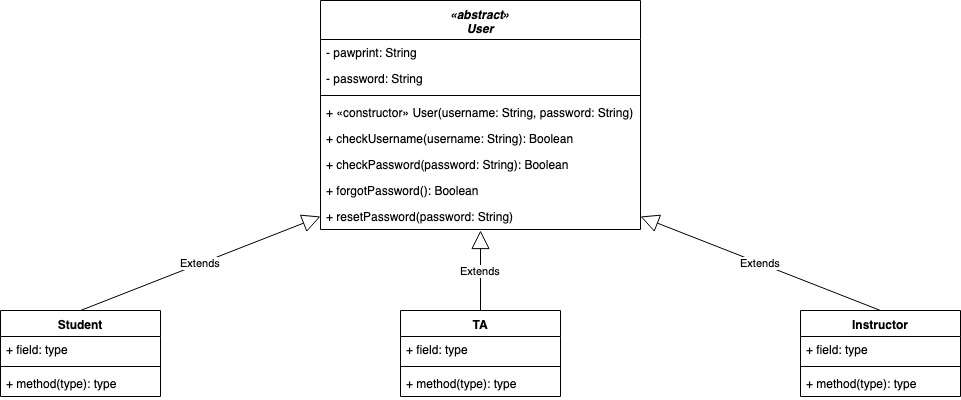

The diagram above was exported from draw.io. Its source (the exported page's mxGraphModel, read from the mxfile embedded in the PNG):
<mxGraphModel dx="1055" dy="456" grid="1" gridSize="10" guides="1" tooltips="1" connect="1" arrows="1" fold="1" page="1" pageScale="1" pageWidth="1100" pageHeight="850" math="0" shadow="0">
  <root>
    <mxCell id="0" />
    <mxCell id="1" parent="0" />
    <mxCell id="2" value="«abstract»&#10;User&#10;" style="swimlane;fontStyle=3;align=center;verticalAlign=top;childLayout=stackLayout;horizontal=1;startSize=39;horizontalStack=0;resizeParent=1;resizeParentMax=0;resizeLast=0;collapsible=1;marginBottom=0;swimlaneFillColor=#ffffff;" vertex="1" parent="1">
      <mxGeometry x="360" y="200" width="320" height="229" as="geometry" />
    </mxCell>
    <mxCell id="3" value="- pawprint: String" style="text;strokeColor=none;fillColor=none;align=left;verticalAlign=top;spacingLeft=4;spacingRight=4;overflow=hidden;rotatable=0;points=[[0,0.5],[1,0.5]];portConstraint=eastwest;fontStyle=0" vertex="1" parent="2">
      <mxGeometry y="39" width="320" height="26" as="geometry" />
    </mxCell>
    <mxCell id="4" value="- password: String" style="text;strokeColor=none;fillColor=none;align=left;verticalAlign=top;spacingLeft=4;spacingRight=4;overflow=hidden;rotatable=0;points=[[0,0.5],[1,0.5]];portConstraint=eastwest;" vertex="1" parent="2">
      <mxGeometry y="65" width="320" height="26" as="geometry" />
    </mxCell>
    <mxCell id="5" value="" style="line;strokeWidth=1;fillColor=none;align=left;verticalAlign=middle;spacingTop=-1;spacingLeft=3;spacingRight=3;rotatable=0;labelPosition=right;points=[];portConstraint=eastwest;" vertex="1" parent="2">
      <mxGeometry y="91" width="320" height="8" as="geometry" />
    </mxCell>
    <mxCell id="6" value="+ «constructor» User(username: String, password: String)" style="text;strokeColor=none;fillColor=none;align=left;verticalAlign=top;spacingLeft=4;spacingRight=4;overflow=hidden;rotatable=0;points=[[0,0.5],[1,0.5]];portConstraint=eastwest;" vertex="1" parent="2">
      <mxGeometry y="99" width="320" height="26" as="geometry" />
    </mxCell>
    <mxCell id="7" value="+ checkUsername(username: String): Boolean" style="text;strokeColor=none;fillColor=none;align=left;verticalAlign=top;spacingLeft=4;spacingRight=4;overflow=hidden;rotatable=0;points=[[0,0.5],[1,0.5]];portConstraint=eastwest;fontStyle=0" vertex="1" parent="2">
      <mxGeometry y="125" width="320" height="26" as="geometry" />
    </mxCell>
    <mxCell id="8" value="+ checkPassword(password: String): Boolean" style="text;strokeColor=none;fillColor=none;align=left;verticalAlign=top;spacingLeft=4;spacingRight=4;overflow=hidden;rotatable=0;points=[[0,0.5],[1,0.5]];portConstraint=eastwest;fontStyle=0" vertex="1" parent="2">
      <mxGeometry y="151" width="320" height="26" as="geometry" />
    </mxCell>
    <mxCell id="9" value="+ forgotPassword(): Boolean" style="text;strokeColor=none;fillColor=none;align=left;verticalAlign=top;spacingLeft=4;spacingRight=4;overflow=hidden;rotatable=0;points=[[0,0.5],[1,0.5]];portConstraint=eastwest;fontStyle=0" vertex="1" parent="2">
      <mxGeometry y="177" width="320" height="26" as="geometry" />
    </mxCell>
    <mxCell id="10" value="+ resetPassword(password: String)" style="text;strokeColor=none;fillColor=none;align=left;verticalAlign=top;spacingLeft=4;spacingRight=4;overflow=hidden;rotatable=0;points=[[0,0.5],[1,0.5]];portConstraint=eastwest;fontStyle=0" vertex="1" parent="2">
      <mxGeometry y="203" width="320" height="26" as="geometry" />
    </mxCell>
    <mxCell id="11" value="Student" style="swimlane;fontStyle=1;align=center;verticalAlign=top;childLayout=stackLayout;horizontal=1;startSize=26;horizontalStack=0;resizeParent=1;resizeParentMax=0;resizeLast=0;collapsible=1;marginBottom=0;" vertex="1" parent="1">
      <mxGeometry x="40" y="510" width="160" height="86" as="geometry" />
    </mxCell>
    <mxCell id="12" value="+ field: type" style="text;strokeColor=none;fillColor=none;align=left;verticalAlign=top;spacingLeft=4;spacingRight=4;overflow=hidden;rotatable=0;points=[[0,0.5],[1,0.5]];portConstraint=eastwest;" vertex="1" parent="11">
      <mxGeometry y="26" width="160" height="26" as="geometry" />
    </mxCell>
    <mxCell id="13" value="" style="line;strokeWidth=1;fillColor=none;align=left;verticalAlign=middle;spacingTop=-1;spacingLeft=3;spacingRight=3;rotatable=0;labelPosition=right;points=[];portConstraint=eastwest;" vertex="1" parent="11">
      <mxGeometry y="52" width="160" height="8" as="geometry" />
    </mxCell>
    <mxCell id="14" value="+ method(type): type" style="text;strokeColor=none;fillColor=none;align=left;verticalAlign=top;spacingLeft=4;spacingRight=4;overflow=hidden;rotatable=0;points=[[0,0.5],[1,0.5]];portConstraint=eastwest;" vertex="1" parent="11">
      <mxGeometry y="60" width="160" height="26" as="geometry" />
    </mxCell>
    <mxCell id="15" value="TA" style="swimlane;fontStyle=1;align=center;verticalAlign=top;childLayout=stackLayout;horizontal=1;startSize=26;horizontalStack=0;resizeParent=1;resizeParentMax=0;resizeLast=0;collapsible=1;marginBottom=0;" vertex="1" parent="1">
      <mxGeometry x="440" y="510" width="160" height="86" as="geometry" />
    </mxCell>
    <mxCell id="16" value="+ field: type" style="text;strokeColor=none;fillColor=none;align=left;verticalAlign=top;spacingLeft=4;spacingRight=4;overflow=hidden;rotatable=0;points=[[0,0.5],[1,0.5]];portConstraint=eastwest;" vertex="1" parent="15">
      <mxGeometry y="26" width="160" height="26" as="geometry" />
    </mxCell>
    <mxCell id="17" value="" style="line;strokeWidth=1;fillColor=none;align=left;verticalAlign=middle;spacingTop=-1;spacingLeft=3;spacingRight=3;rotatable=0;labelPosition=right;points=[];portConstraint=eastwest;" vertex="1" parent="15">
      <mxGeometry y="52" width="160" height="8" as="geometry" />
    </mxCell>
    <mxCell id="18" value="+ method(type): type" style="text;strokeColor=none;fillColor=none;align=left;verticalAlign=top;spacingLeft=4;spacingRight=4;overflow=hidden;rotatable=0;points=[[0,0.5],[1,0.5]];portConstraint=eastwest;" vertex="1" parent="15">
      <mxGeometry y="60" width="160" height="26" as="geometry" />
    </mxCell>
    <mxCell id="19" value="Instructor" style="swimlane;fontStyle=1;align=center;verticalAlign=top;childLayout=stackLayout;horizontal=1;startSize=26;horizontalStack=0;resizeParent=1;resizeParentMax=0;resizeLast=0;collapsible=1;marginBottom=0;" vertex="1" parent="1">
      <mxGeometry x="840" y="510" width="160" height="86" as="geometry" />
    </mxCell>
    <mxCell id="20" value="+ field: type" style="text;strokeColor=none;fillColor=none;align=left;verticalAlign=top;spacingLeft=4;spacingRight=4;overflow=hidden;rotatable=0;points=[[0,0.5],[1,0.5]];portConstraint=eastwest;" vertex="1" parent="19">
      <mxGeometry y="26" width="160" height="26" as="geometry" />
    </mxCell>
    <mxCell id="21" value="" style="line;strokeWidth=1;fillColor=none;align=left;verticalAlign=middle;spacingTop=-1;spacingLeft=3;spacingRight=3;rotatable=0;labelPosition=right;points=[];portConstraint=eastwest;" vertex="1" parent="19">
      <mxGeometry y="52" width="160" height="8" as="geometry" />
    </mxCell>
    <mxCell id="22" value="+ method(type): type" style="text;strokeColor=none;fillColor=none;align=left;verticalAlign=top;spacingLeft=4;spacingRight=4;overflow=hidden;rotatable=0;points=[[0,0.5],[1,0.5]];portConstraint=eastwest;" vertex="1" parent="19">
      <mxGeometry y="60" width="160" height="26" as="geometry" />
    </mxCell>
    <mxCell id="23" value="Extends" style="endArrow=block;endSize=16;endFill=0;html=1;exitX=0.5;exitY=0;exitDx=0;exitDy=0;entryX=0;entryY=0.5;entryDx=0;entryDy=0;" edge="1" source="11" target="10" parent="1">
      <mxGeometry width="160" relative="1" as="geometry">
        <mxPoint x="505" y="385" as="sourcePoint" />
        <mxPoint x="320" y="420" as="targetPoint" />
      </mxGeometry>
    </mxCell>
    <mxCell id="24" value="Extends" style="endArrow=block;endSize=16;endFill=0;html=1;exitX=0.5;exitY=0;exitDx=0;exitDy=0;" edge="1" source="15" parent="1">
      <mxGeometry width="160" relative="1" as="geometry">
        <mxPoint x="140" y="520" as="sourcePoint" />
        <mxPoint x="520" y="430" as="targetPoint" />
      </mxGeometry>
    </mxCell>
    <mxCell id="25" value="Extends" style="endArrow=block;endSize=16;endFill=0;html=1;exitX=0.5;exitY=0;exitDx=0;exitDy=0;entryX=1;entryY=0.5;entryDx=0;entryDy=0;" edge="1" source="19" target="10" parent="1">
      <mxGeometry width="160" relative="1" as="geometry">
        <mxPoint x="150" y="530" as="sourcePoint" />
        <mxPoint x="340" y="440" as="targetPoint" />
      </mxGeometry>
    </mxCell>
  </root>
</mxGraphModel>